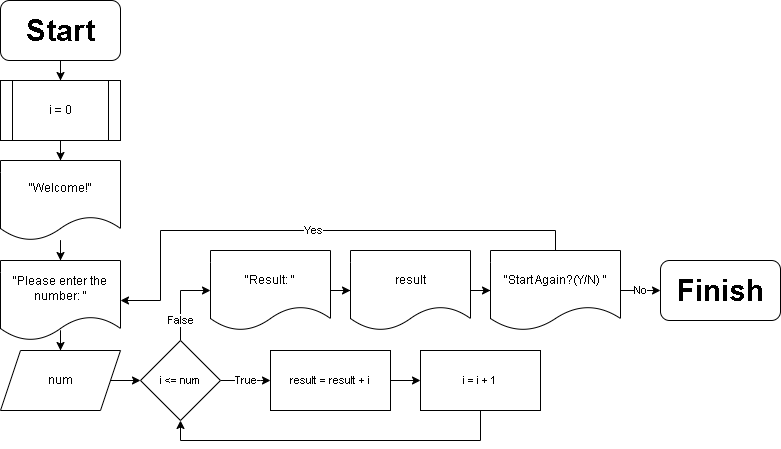

The diagram above was exported from draw.io. Its source (the exported page's mxGraphModel, read from the mxfile embedded in the PNG):
<mxGraphModel dx="1185" dy="635" grid="1" gridSize="10" guides="1" tooltips="1" connect="1" arrows="1" fold="1" page="1" pageScale="1" pageWidth="827" pageHeight="1169" math="0" shadow="0">
  <root>
    <mxCell id="WIyWlLk6GJQsqaUBKTNV-0" />
    <mxCell id="WIyWlLk6GJQsqaUBKTNV-1" parent="WIyWlLk6GJQsqaUBKTNV-0" />
    <mxCell id="eKjWjOePSFAYxYoq28Em-10" value="" style="edgeStyle=orthogonalEdgeStyle;rounded=0;orthogonalLoop=1;jettySize=auto;html=1;" edge="1" parent="WIyWlLk6GJQsqaUBKTNV-1" source="Y3HqmSW5xgAxiZaoGABK-2" target="eKjWjOePSFAYxYoq28Em-9">
      <mxGeometry relative="1" as="geometry" />
    </mxCell>
    <mxCell id="Y3HqmSW5xgAxiZaoGABK-2" value="&lt;b&gt;&lt;font style=&quot;font-size: 30px;&quot;&gt;Start&lt;/font&gt;&lt;/b&gt;" style="rounded=1;whiteSpace=wrap;html=1;" parent="WIyWlLk6GJQsqaUBKTNV-1" vertex="1">
      <mxGeometry x="40" y="40" width="120" height="60" as="geometry" />
    </mxCell>
    <mxCell id="eKjWjOePSFAYxYoq28Em-55" style="edgeStyle=orthogonalEdgeStyle;rounded=0;orthogonalLoop=1;jettySize=auto;html=1;entryX=0.5;entryY=0;entryDx=0;entryDy=0;fontSize=11;fontFamily=Helvetica;" edge="1" parent="WIyWlLk6GJQsqaUBKTNV-1" source="eKjWjOePSFAYxYoq28Em-0" target="eKjWjOePSFAYxYoq28Em-2">
      <mxGeometry relative="1" as="geometry" />
    </mxCell>
    <mxCell id="eKjWjOePSFAYxYoq28Em-0" value="&quot;Welcome!&quot;" style="shape=document;whiteSpace=wrap;html=1;boundedLbl=1;rounded=1;fontFamily=Helvetica;" vertex="1" parent="WIyWlLk6GJQsqaUBKTNV-1">
      <mxGeometry x="40" y="200" width="120" height="80" as="geometry" />
    </mxCell>
    <mxCell id="eKjWjOePSFAYxYoq28Em-5" value="" style="edgeStyle=orthogonalEdgeStyle;rounded=0;orthogonalLoop=1;jettySize=auto;html=1;fontFamily=Helvetica;" edge="1" parent="WIyWlLk6GJQsqaUBKTNV-1" source="eKjWjOePSFAYxYoq28Em-2" target="eKjWjOePSFAYxYoq28Em-4">
      <mxGeometry relative="1" as="geometry" />
    </mxCell>
    <mxCell id="eKjWjOePSFAYxYoq28Em-2" value="&quot;Please enter the number: &quot;" style="shape=document;whiteSpace=wrap;html=1;boundedLbl=1;rounded=1;fontFamily=Helvetica;" vertex="1" parent="WIyWlLk6GJQsqaUBKTNV-1">
      <mxGeometry x="40" y="300" width="120" height="80" as="geometry" />
    </mxCell>
    <mxCell id="eKjWjOePSFAYxYoq28Em-57" style="edgeStyle=orthogonalEdgeStyle;rounded=0;orthogonalLoop=1;jettySize=auto;html=1;exitX=1;exitY=0.5;exitDx=0;exitDy=0;entryX=0;entryY=0.5;entryDx=0;entryDy=0;fontSize=11;fontFamily=Helvetica;" edge="1" parent="WIyWlLk6GJQsqaUBKTNV-1" source="eKjWjOePSFAYxYoq28Em-4" target="eKjWjOePSFAYxYoq28Em-56">
      <mxGeometry relative="1" as="geometry" />
    </mxCell>
    <mxCell id="eKjWjOePSFAYxYoq28Em-4" value="num" style="shape=parallelogram;perimeter=parallelogramPerimeter;whiteSpace=wrap;html=1;fixedSize=1;rounded=0;fontFamily=Helvetica;" vertex="1" parent="WIyWlLk6GJQsqaUBKTNV-1">
      <mxGeometry x="40" y="390" width="120" height="60" as="geometry" />
    </mxCell>
    <mxCell id="eKjWjOePSFAYxYoq28Em-12" style="edgeStyle=orthogonalEdgeStyle;rounded=0;orthogonalLoop=1;jettySize=auto;html=1;fontFamily=Helvetica;" edge="1" parent="WIyWlLk6GJQsqaUBKTNV-1" source="eKjWjOePSFAYxYoq28Em-9" target="eKjWjOePSFAYxYoq28Em-0">
      <mxGeometry relative="1" as="geometry" />
    </mxCell>
    <mxCell id="eKjWjOePSFAYxYoq28Em-9" value="i = 0" style="shape=process;whiteSpace=wrap;html=1;backgroundOutline=1;fontFamily=Helvetica;" vertex="1" parent="WIyWlLk6GJQsqaUBKTNV-1">
      <mxGeometry x="40" y="120" width="120" height="60" as="geometry" />
    </mxCell>
    <mxCell id="eKjWjOePSFAYxYoq28Em-46" value="" style="edgeStyle=orthogonalEdgeStyle;rounded=0;orthogonalLoop=1;jettySize=auto;html=1;fontSize=15;fontFamily=Helvetica;" edge="1" parent="WIyWlLk6GJQsqaUBKTNV-1" source="eKjWjOePSFAYxYoq28Em-44" target="eKjWjOePSFAYxYoq28Em-45">
      <mxGeometry relative="1" as="geometry" />
    </mxCell>
    <mxCell id="eKjWjOePSFAYxYoq28Em-44" value="&lt;span style=&quot;font-size: 12px;&quot;&gt;&quot;Result: &quot;&lt;/span&gt;" style="shape=document;whiteSpace=wrap;html=1;boundedLbl=1;fontSize=15;fontFamily=Helvetica;" vertex="1" parent="WIyWlLk6GJQsqaUBKTNV-1">
      <mxGeometry x="250" y="290" width="120" height="80" as="geometry" />
    </mxCell>
    <mxCell id="eKjWjOePSFAYxYoq28Em-51" value="" style="edgeStyle=orthogonalEdgeStyle;rounded=0;orthogonalLoop=1;jettySize=auto;html=1;fontSize=11;fontFamily=Helvetica;" edge="1" parent="WIyWlLk6GJQsqaUBKTNV-1" source="eKjWjOePSFAYxYoq28Em-45" target="eKjWjOePSFAYxYoq28Em-50">
      <mxGeometry relative="1" as="geometry" />
    </mxCell>
    <mxCell id="eKjWjOePSFAYxYoq28Em-45" value="&lt;span style=&quot;font-size: 12px;&quot;&gt;result&lt;br&gt;&lt;/span&gt;" style="shape=document;whiteSpace=wrap;html=1;boundedLbl=1;fontSize=15;fontFamily=Helvetica;" vertex="1" parent="WIyWlLk6GJQsqaUBKTNV-1">
      <mxGeometry x="390" y="290" width="120" height="80" as="geometry" />
    </mxCell>
    <mxCell id="eKjWjOePSFAYxYoq28Em-64" value="Yes" style="edgeStyle=orthogonalEdgeStyle;rounded=0;sketch=0;orthogonalLoop=1;jettySize=auto;html=1;exitX=0.5;exitY=0;exitDx=0;exitDy=0;entryX=1;entryY=0.5;entryDx=0;entryDy=0;fontSize=11;fontFamily=Helvetica;" edge="1" parent="WIyWlLk6GJQsqaUBKTNV-1" source="eKjWjOePSFAYxYoq28Em-50" target="eKjWjOePSFAYxYoq28Em-2">
      <mxGeometry relative="1" as="geometry">
        <Array as="points">
          <mxPoint x="595" y="270" />
          <mxPoint x="200" y="270" />
          <mxPoint x="200" y="340" />
        </Array>
      </mxGeometry>
    </mxCell>
    <mxCell id="eKjWjOePSFAYxYoq28Em-66" value="No" style="edgeStyle=orthogonalEdgeStyle;rounded=0;sketch=0;orthogonalLoop=1;jettySize=auto;html=1;fontSize=11;" edge="1" parent="WIyWlLk6GJQsqaUBKTNV-1" source="eKjWjOePSFAYxYoq28Em-50" target="eKjWjOePSFAYxYoq28Em-65">
      <mxGeometry relative="1" as="geometry" />
    </mxCell>
    <mxCell id="eKjWjOePSFAYxYoq28Em-50" value="&lt;span style=&quot;font-size: 12px;&quot;&gt;&quot;Start Again?(Y/N) &quot;&lt;/span&gt;" style="shape=document;whiteSpace=wrap;html=1;boundedLbl=1;fontSize=15;fontFamily=Helvetica;" vertex="1" parent="WIyWlLk6GJQsqaUBKTNV-1">
      <mxGeometry x="530" y="290" width="130" height="80" as="geometry" />
    </mxCell>
    <mxCell id="eKjWjOePSFAYxYoq28Em-59" value="True" style="edgeStyle=orthogonalEdgeStyle;rounded=0;orthogonalLoop=1;jettySize=auto;html=1;fontSize=11;sketch=0;fontFamily=Helvetica;" edge="1" parent="WIyWlLk6GJQsqaUBKTNV-1" source="eKjWjOePSFAYxYoq28Em-56" target="eKjWjOePSFAYxYoq28Em-58">
      <mxGeometry relative="1" as="geometry">
        <Array as="points">
          <mxPoint x="300" y="420" />
          <mxPoint x="300" y="420" />
        </Array>
      </mxGeometry>
    </mxCell>
    <mxCell id="eKjWjOePSFAYxYoq28Em-63" value="False" style="edgeStyle=orthogonalEdgeStyle;rounded=0;sketch=0;orthogonalLoop=1;jettySize=auto;html=1;exitX=0.5;exitY=0;exitDx=0;exitDy=0;entryX=0;entryY=0.5;entryDx=0;entryDy=0;fontSize=11;fontFamily=Helvetica;" edge="1" parent="WIyWlLk6GJQsqaUBKTNV-1" source="eKjWjOePSFAYxYoq28Em-56" target="eKjWjOePSFAYxYoq28Em-44">
      <mxGeometry x="-0.5" relative="1" as="geometry">
        <mxPoint as="offset" />
      </mxGeometry>
    </mxCell>
    <mxCell id="eKjWjOePSFAYxYoq28Em-56" value="i &amp;lt;= num" style="rhombus;whiteSpace=wrap;html=1;rounded=0;fontSize=11;fontFamily=Helvetica;" vertex="1" parent="WIyWlLk6GJQsqaUBKTNV-1">
      <mxGeometry x="180" y="380" width="80" height="80" as="geometry" />
    </mxCell>
    <mxCell id="eKjWjOePSFAYxYoq28Em-61" value="" style="edgeStyle=orthogonalEdgeStyle;rounded=0;sketch=0;orthogonalLoop=1;jettySize=auto;html=1;fontSize=11;fontFamily=Helvetica;" edge="1" parent="WIyWlLk6GJQsqaUBKTNV-1" source="eKjWjOePSFAYxYoq28Em-58" target="eKjWjOePSFAYxYoq28Em-60">
      <mxGeometry relative="1" as="geometry" />
    </mxCell>
    <mxCell id="eKjWjOePSFAYxYoq28Em-58" value="result = result + i" style="rounded=0;whiteSpace=wrap;html=1;fontSize=11;fontFamily=Helvetica;" vertex="1" parent="WIyWlLk6GJQsqaUBKTNV-1">
      <mxGeometry x="310" y="390" width="120" height="60" as="geometry" />
    </mxCell>
    <mxCell id="eKjWjOePSFAYxYoq28Em-62" style="edgeStyle=orthogonalEdgeStyle;rounded=0;sketch=0;orthogonalLoop=1;jettySize=auto;html=1;exitX=0.5;exitY=1;exitDx=0;exitDy=0;entryX=0.5;entryY=1;entryDx=0;entryDy=0;fontSize=11;fontFamily=Helvetica;" edge="1" parent="WIyWlLk6GJQsqaUBKTNV-1" source="eKjWjOePSFAYxYoq28Em-60" target="eKjWjOePSFAYxYoq28Em-56">
      <mxGeometry relative="1" as="geometry" />
    </mxCell>
    <mxCell id="eKjWjOePSFAYxYoq28Em-60" value="i = i + 1" style="whiteSpace=wrap;html=1;fontSize=11;rounded=0;fontFamily=Helvetica;" vertex="1" parent="WIyWlLk6GJQsqaUBKTNV-1">
      <mxGeometry x="460" y="390" width="120" height="60" as="geometry" />
    </mxCell>
    <mxCell id="eKjWjOePSFAYxYoq28Em-65" value="&lt;b&gt;&lt;font style=&quot;font-size: 30px;&quot;&gt;Finish&lt;/font&gt;&lt;/b&gt;" style="rounded=1;whiteSpace=wrap;html=1;fontSize=15;" vertex="1" parent="WIyWlLk6GJQsqaUBKTNV-1">
      <mxGeometry x="700" y="300" width="120" height="60" as="geometry" />
    </mxCell>
  </root>
</mxGraphModel>